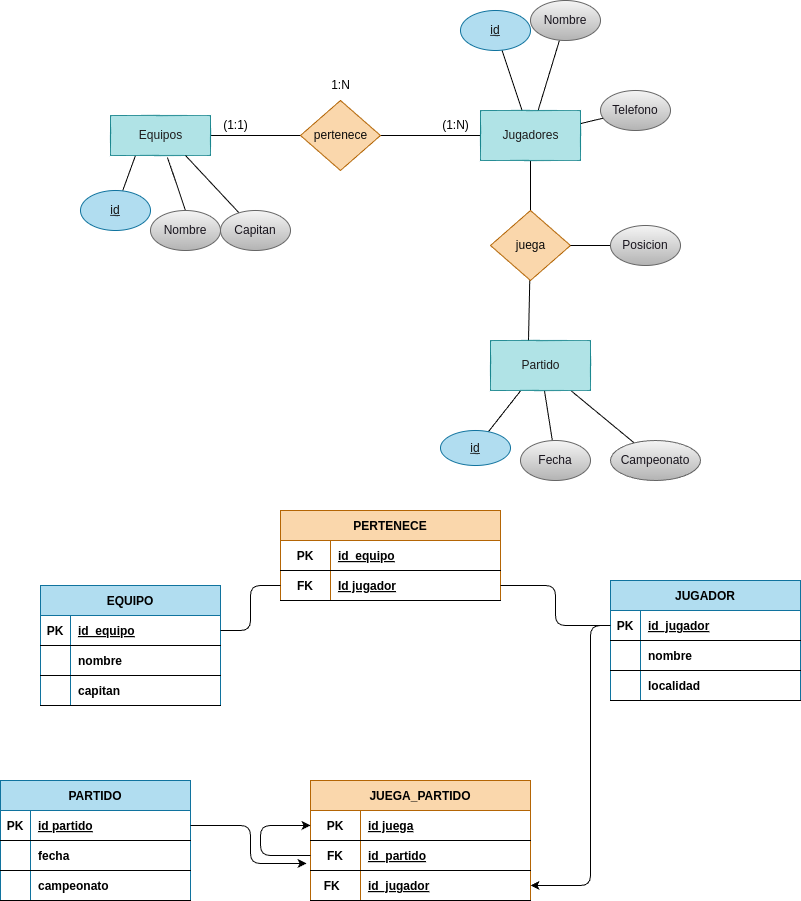

The diagram above was exported from draw.io. Its source (the exported page's mxGraphModel, read from the mxfile embedded in the PNG):
<mxGraphModel dx="1202" dy="808" grid="1" gridSize="10" guides="1" tooltips="1" connect="1" arrows="1" fold="1" page="1" pageScale="1" pageWidth="827" pageHeight="1169" math="0" shadow="0">
  <root>
    <mxCell id="0" />
    <mxCell id="1" parent="0" />
    <mxCell id="2" style="edgeStyle=none;html=1;entryX=0;entryY=0.5;entryDx=0;entryDy=0;endArrow=none;endFill=0;" edge="1" parent="1" source="4" target="6">
      <mxGeometry relative="1" as="geometry" />
    </mxCell>
    <mxCell id="3" style="edgeStyle=none;html=1;fontColor=#121111;endArrow=none;endFill=0;exitX=0.25;exitY=1;exitDx=0;exitDy=0;" edge="1" parent="1" source="4" target="14">
      <mxGeometry relative="1" as="geometry" />
    </mxCell>
    <mxCell id="4" value="&lt;font color=&quot;#1d1b1b&quot;&gt;Equipos&lt;/font&gt;" style="html=1;dashed=0;whitespace=wrap;fillColor=#b0e3e6;strokeColor=#0e8088;" vertex="1" parent="1">
      <mxGeometry x="130" y="235" width="100" height="40" as="geometry" />
    </mxCell>
    <mxCell id="5" style="edgeStyle=none;html=1;entryX=0;entryY=0.5;entryDx=0;entryDy=0;endArrow=none;endFill=0;" edge="1" parent="1" source="6" target="13">
      <mxGeometry relative="1" as="geometry" />
    </mxCell>
    <mxCell id="6" value="&lt;font color=&quot;#0a0a0a&quot;&gt;pertenece&lt;/font&gt;" style="shape=rhombus;html=1;dashed=0;whitespace=wrap;perimeter=rhombusPerimeter;fillColor=#fad7ac;strokeColor=#b46504;" vertex="1" parent="1">
      <mxGeometry x="320" y="220" width="80" height="70" as="geometry" />
    </mxCell>
    <mxCell id="7" value="1:N" style="text;html=1;align=center;verticalAlign=middle;resizable=0;points=[];autosize=1;strokeColor=none;fillColor=none;" vertex="1" parent="1">
      <mxGeometry x="340" y="190" width="40" height="30" as="geometry" />
    </mxCell>
    <mxCell id="8" value="(1:1)" style="text;html=1;align=center;verticalAlign=middle;resizable=0;points=[];autosize=1;strokeColor=none;fillColor=none;" vertex="1" parent="1">
      <mxGeometry x="230" y="230" width="50" height="30" as="geometry" />
    </mxCell>
    <mxCell id="9" style="edgeStyle=none;html=1;fontColor=#18141d;endArrow=none;endFill=0;" edge="1" parent="1" source="13" target="19">
      <mxGeometry relative="1" as="geometry" />
    </mxCell>
    <mxCell id="10" style="edgeStyle=none;html=1;fontColor=#18141d;endArrow=none;endFill=0;" edge="1" parent="1" source="13" target="20">
      <mxGeometry relative="1" as="geometry" />
    </mxCell>
    <mxCell id="11" style="edgeStyle=none;html=1;fontColor=#18141d;endArrow=none;endFill=0;" edge="1" parent="1" source="13" target="21">
      <mxGeometry relative="1" as="geometry" />
    </mxCell>
    <mxCell id="12" style="edgeStyle=none;html=1;entryX=0.5;entryY=0;entryDx=0;entryDy=0;endArrow=none;endFill=0;" edge="1" parent="1" source="13" target="24">
      <mxGeometry relative="1" as="geometry" />
    </mxCell>
    <mxCell id="13" value="&lt;font color=&quot;#1d1b1b&quot;&gt;Jugadores&lt;/font&gt;" style="html=1;dashed=0;whitespace=wrap;fillColor=#b0e3e6;strokeColor=#0e8088;" vertex="1" parent="1">
      <mxGeometry x="500" y="230" width="100" height="50" as="geometry" />
    </mxCell>
    <mxCell id="14" value="id" style="ellipse;whiteSpace=wrap;html=1;align=center;fontStyle=4;fillColor=#b1ddf0;strokeColor=#10739e;fontColor=#121111;" vertex="1" parent="1">
      <mxGeometry x="100" y="310" width="70" height="40" as="geometry" />
    </mxCell>
    <mxCell id="15" style="edgeStyle=none;html=1;exitX=0.5;exitY=0;exitDx=0;exitDy=0;fontColor=#18141d;endArrow=none;endFill=0;entryX=0.57;entryY=1.05;entryDx=0;entryDy=0;entryPerimeter=0;" edge="1" parent="1" source="17" target="4">
      <mxGeometry relative="1" as="geometry">
        <mxPoint x="230" y="300" as="targetPoint" />
      </mxGeometry>
    </mxCell>
    <mxCell id="16" value="" style="edgeStyle=none;html=1;fontColor=#18141d;endArrow=none;endFill=0;exitX=0.75;exitY=1;exitDx=0;exitDy=0;" edge="1" parent="1" source="4" target="18">
      <mxGeometry relative="1" as="geometry" />
    </mxCell>
    <mxCell id="17" value="&lt;font color=&quot;#18141d&quot;&gt;Nombre&lt;/font&gt;" style="ellipse;whiteSpace=wrap;html=1;align=center;fillColor=#f5f5f5;gradientColor=#b3b3b3;strokeColor=#666666;" vertex="1" parent="1">
      <mxGeometry x="170" y="330" width="70" height="40" as="geometry" />
    </mxCell>
    <mxCell id="18" value="&lt;font color=&quot;#18141d&quot;&gt;Capitan&lt;/font&gt;" style="ellipse;whiteSpace=wrap;html=1;align=center;fillColor=#f5f5f5;gradientColor=#b3b3b3;strokeColor=#666666;" vertex="1" parent="1">
      <mxGeometry x="240" y="330" width="70" height="40" as="geometry" />
    </mxCell>
    <mxCell id="19" value="id" style="ellipse;whiteSpace=wrap;html=1;align=center;fontStyle=4;fillColor=#b1ddf0;strokeColor=#10739e;fontColor=#121111;" vertex="1" parent="1">
      <mxGeometry x="480" y="130" width="70" height="40" as="geometry" />
    </mxCell>
    <mxCell id="20" value="&lt;font color=&quot;#18141d&quot;&gt;Nombre&lt;/font&gt;" style="ellipse;whiteSpace=wrap;html=1;align=center;fillColor=#f5f5f5;gradientColor=#b3b3b3;strokeColor=#666666;" vertex="1" parent="1">
      <mxGeometry x="550" y="120" width="70" height="40" as="geometry" />
    </mxCell>
    <mxCell id="21" value="&lt;font color=&quot;#18141d&quot;&gt;Telefono&lt;/font&gt;" style="ellipse;whiteSpace=wrap;html=1;align=center;fillColor=#f5f5f5;gradientColor=#b3b3b3;strokeColor=#666666;" vertex="1" parent="1">
      <mxGeometry x="620" y="210" width="70" height="40" as="geometry" />
    </mxCell>
    <mxCell id="22" value="(1:N)" style="text;html=1;align=center;verticalAlign=middle;resizable=0;points=[];autosize=1;strokeColor=none;fillColor=none;" vertex="1" parent="1">
      <mxGeometry x="450" y="230" width="50" height="30" as="geometry" />
    </mxCell>
    <mxCell id="23" style="edgeStyle=none;html=1;entryX=0.38;entryY=0;entryDx=0;entryDy=0;entryPerimeter=0;endArrow=none;endFill=0;" edge="1" parent="1" source="24" target="30">
      <mxGeometry relative="1" as="geometry" />
    </mxCell>
    <mxCell id="24" value="&lt;font color=&quot;#0a0a0a&quot;&gt;juega&lt;/font&gt;" style="shape=rhombus;html=1;dashed=0;whitespace=wrap;perimeter=rhombusPerimeter;fillColor=#fad7ac;strokeColor=#b46504;" vertex="1" parent="1">
      <mxGeometry x="510" y="330" width="80" height="70" as="geometry" />
    </mxCell>
    <mxCell id="25" style="edgeStyle=none;html=1;entryX=1;entryY=0.5;entryDx=0;entryDy=0;endArrow=none;endFill=0;" edge="1" parent="1" source="26" target="24">
      <mxGeometry relative="1" as="geometry" />
    </mxCell>
    <mxCell id="26" value="&lt;font color=&quot;#18141d&quot;&gt;Posicion&lt;/font&gt;" style="ellipse;whiteSpace=wrap;html=1;align=center;fillColor=#f5f5f5;gradientColor=#b3b3b3;strokeColor=#666666;" vertex="1" parent="1">
      <mxGeometry x="630" y="345" width="70" height="40" as="geometry" />
    </mxCell>
    <mxCell id="27" style="edgeStyle=none;html=1;fontColor=#18141d;endArrow=none;endFill=0;" edge="1" parent="1" source="30" target="31">
      <mxGeometry relative="1" as="geometry" />
    </mxCell>
    <mxCell id="28" style="edgeStyle=none;html=1;fontColor=#18141d;endArrow=none;endFill=0;" edge="1" parent="1" source="30" target="32">
      <mxGeometry relative="1" as="geometry" />
    </mxCell>
    <mxCell id="29" style="edgeStyle=none;html=1;fontColor=#18141d;endArrow=none;endFill=0;" edge="1" parent="1" source="30" target="33">
      <mxGeometry relative="1" as="geometry" />
    </mxCell>
    <mxCell id="30" value="&lt;font color=&quot;#1d1b1b&quot;&gt;Partido&lt;/font&gt;" style="html=1;dashed=0;whitespace=wrap;fillColor=#b0e3e6;strokeColor=#0e8088;" vertex="1" parent="1">
      <mxGeometry x="510" y="460" width="100" height="50" as="geometry" />
    </mxCell>
    <mxCell id="31" value="id" style="ellipse;whiteSpace=wrap;html=1;align=center;fontStyle=4;fillColor=#b1ddf0;strokeColor=#10739e;fontColor=#121111;" vertex="1" parent="1">
      <mxGeometry x="460" y="550" width="70" height="35" as="geometry" />
    </mxCell>
    <mxCell id="32" value="&lt;font color=&quot;#18141d&quot;&gt;Fecha&lt;br&gt;&lt;/font&gt;" style="ellipse;whiteSpace=wrap;html=1;align=center;fillColor=#f5f5f5;gradientColor=#b3b3b3;strokeColor=#666666;" vertex="1" parent="1">
      <mxGeometry x="540" y="560" width="70" height="40" as="geometry" />
    </mxCell>
    <mxCell id="33" value="&lt;font color=&quot;#18141d&quot;&gt;Campeonato&lt;/font&gt;" style="ellipse;whiteSpace=wrap;html=1;align=center;fillColor=#f5f5f5;gradientColor=#b3b3b3;strokeColor=#666666;" vertex="1" parent="1">
      <mxGeometry x="630" y="560" width="90" height="40" as="geometry" />
    </mxCell>
    <mxCell id="34" value="EQUIPO" style="shape=table;startSize=30;container=1;collapsible=1;childLayout=tableLayout;fixedRows=1;rowLines=0;fontStyle=1;align=center;resizeLast=1;fillColor=#b1ddf0;strokeColor=#10739e;fontColor=#000000;" vertex="1" parent="1">
      <mxGeometry x="60" y="705" width="180" height="120" as="geometry" />
    </mxCell>
    <mxCell id="35" value="" style="shape=tableRow;horizontal=0;startSize=0;swimlaneHead=0;swimlaneBody=0;fillColor=none;collapsible=0;dropTarget=0;points=[[0,0.5],[1,0.5]];portConstraint=eastwest;top=0;left=0;right=0;bottom=1;" vertex="1" parent="34">
      <mxGeometry y="30" width="180" height="30" as="geometry" />
    </mxCell>
    <mxCell id="36" value="PK" style="shape=partialRectangle;connectable=0;fillColor=none;top=0;left=0;bottom=0;right=0;fontStyle=1;overflow=hidden;" vertex="1" parent="35">
      <mxGeometry width="30" height="30" as="geometry">
        <mxRectangle width="30" height="30" as="alternateBounds" />
      </mxGeometry>
    </mxCell>
    <mxCell id="37" value="id_equipo" style="shape=partialRectangle;connectable=0;fillColor=none;top=0;left=0;bottom=0;right=0;align=left;spacingLeft=6;fontStyle=5;overflow=hidden;" vertex="1" parent="35">
      <mxGeometry x="30" width="150" height="30" as="geometry">
        <mxRectangle width="150" height="30" as="alternateBounds" />
      </mxGeometry>
    </mxCell>
    <mxCell id="78" style="shape=tableRow;horizontal=0;startSize=0;swimlaneHead=0;swimlaneBody=0;fillColor=none;collapsible=0;dropTarget=0;points=[[0,0.5],[1,0.5]];portConstraint=eastwest;top=0;left=0;right=0;bottom=1;" vertex="1" parent="34">
      <mxGeometry y="60" width="180" height="30" as="geometry" />
    </mxCell>
    <mxCell id="79" style="shape=partialRectangle;connectable=0;fillColor=none;top=0;left=0;bottom=0;right=0;fontStyle=1;overflow=hidden;" vertex="1" parent="78">
      <mxGeometry width="30" height="30" as="geometry">
        <mxRectangle width="30" height="30" as="alternateBounds" />
      </mxGeometry>
    </mxCell>
    <mxCell id="80" value="nombre" style="shape=partialRectangle;connectable=0;fillColor=none;top=0;left=0;bottom=0;right=0;align=left;spacingLeft=6;fontStyle=1;overflow=hidden;" vertex="1" parent="78">
      <mxGeometry x="30" width="150" height="30" as="geometry">
        <mxRectangle width="150" height="30" as="alternateBounds" />
      </mxGeometry>
    </mxCell>
    <mxCell id="75" style="shape=tableRow;horizontal=0;startSize=0;swimlaneHead=0;swimlaneBody=0;fillColor=none;collapsible=0;dropTarget=0;points=[[0,0.5],[1,0.5]];portConstraint=eastwest;top=0;left=0;right=0;bottom=1;" vertex="1" parent="34">
      <mxGeometry y="90" width="180" height="30" as="geometry" />
    </mxCell>
    <mxCell id="76" style="shape=partialRectangle;connectable=0;fillColor=none;top=0;left=0;bottom=0;right=0;fontStyle=1;overflow=hidden;" vertex="1" parent="75">
      <mxGeometry width="30" height="30" as="geometry">
        <mxRectangle width="30" height="30" as="alternateBounds" />
      </mxGeometry>
    </mxCell>
    <mxCell id="77" value="capitan" style="shape=partialRectangle;connectable=0;fillColor=none;top=0;left=0;bottom=0;right=0;align=left;spacingLeft=6;fontStyle=1;overflow=hidden;" vertex="1" parent="75">
      <mxGeometry x="30" width="150" height="30" as="geometry">
        <mxRectangle width="150" height="30" as="alternateBounds" />
      </mxGeometry>
    </mxCell>
    <mxCell id="38" value="PERTENECE" style="shape=table;startSize=30;container=1;collapsible=1;childLayout=tableLayout;fixedRows=1;rowLines=0;fontStyle=1;align=center;resizeLast=1;fillColor=#fad7ac;strokeColor=#b46504;fontColor=#000000;" vertex="1" parent="1">
      <mxGeometry x="300" y="630" width="220" height="90" as="geometry" />
    </mxCell>
    <mxCell id="39" value="" style="shape=tableRow;horizontal=0;startSize=0;swimlaneHead=0;swimlaneBody=0;fillColor=none;collapsible=0;dropTarget=0;points=[[0,0.5],[1,0.5]];portConstraint=eastwest;top=0;left=0;right=0;bottom=1;" vertex="1" parent="38">
      <mxGeometry y="30" width="220" height="30" as="geometry" />
    </mxCell>
    <mxCell id="40" value="PK" style="shape=partialRectangle;connectable=0;fillColor=none;top=0;left=0;bottom=0;right=0;fontStyle=1;overflow=hidden;" vertex="1" parent="39">
      <mxGeometry width="50" height="30" as="geometry">
        <mxRectangle width="50" height="30" as="alternateBounds" />
      </mxGeometry>
    </mxCell>
    <mxCell id="41" value="id_equipo" style="shape=partialRectangle;connectable=0;fillColor=none;top=0;left=0;bottom=0;right=0;align=left;spacingLeft=6;fontStyle=5;overflow=hidden;" vertex="1" parent="39">
      <mxGeometry x="50" width="170" height="30" as="geometry">
        <mxRectangle width="170" height="30" as="alternateBounds" />
      </mxGeometry>
    </mxCell>
    <mxCell id="42" style="shape=tableRow;horizontal=0;startSize=0;swimlaneHead=0;swimlaneBody=0;fillColor=none;collapsible=0;dropTarget=0;points=[[0,0.5],[1,0.5]];portConstraint=eastwest;top=0;left=0;right=0;bottom=1;" vertex="1" parent="38">
      <mxGeometry y="60" width="220" height="30" as="geometry" />
    </mxCell>
    <mxCell id="43" value="FK" style="shape=partialRectangle;connectable=0;fillColor=none;top=0;left=0;bottom=0;right=0;fontStyle=1;overflow=hidden;" vertex="1" parent="42">
      <mxGeometry width="50" height="30" as="geometry">
        <mxRectangle width="50" height="30" as="alternateBounds" />
      </mxGeometry>
    </mxCell>
    <mxCell id="44" value="Id jugador" style="shape=partialRectangle;connectable=0;fillColor=none;top=0;left=0;bottom=0;right=0;align=left;spacingLeft=6;fontStyle=5;overflow=hidden;" vertex="1" parent="42">
      <mxGeometry x="50" width="170" height="30" as="geometry">
        <mxRectangle width="170" height="30" as="alternateBounds" />
      </mxGeometry>
    </mxCell>
    <mxCell id="45" style="edgeStyle=orthogonalEdgeStyle;html=1;exitX=1;exitY=0.5;exitDx=0;exitDy=0;entryX=0;entryY=0.5;entryDx=0;entryDy=0;fontColor=#000000;endArrow=none;endFill=0;" edge="1" parent="1" source="35" target="42">
      <mxGeometry relative="1" as="geometry" />
    </mxCell>
    <mxCell id="46" style="edgeStyle=orthogonalEdgeStyle;html=1;fontColor=#000000;endArrow=none;endFill=0;exitX=0;exitY=0.5;exitDx=0;exitDy=0;" edge="1" parent="1" source="48" target="42">
      <mxGeometry relative="1" as="geometry" />
    </mxCell>
    <mxCell id="47" value="JUGADOR" style="shape=table;startSize=30;container=1;collapsible=1;childLayout=tableLayout;fixedRows=1;rowLines=0;fontStyle=1;align=center;resizeLast=1;fillColor=#b1ddf0;strokeColor=#10739e;fontColor=#000000;" vertex="1" parent="1">
      <mxGeometry x="630" y="700" width="190" height="120" as="geometry" />
    </mxCell>
    <mxCell id="48" value="" style="shape=tableRow;horizontal=0;startSize=0;swimlaneHead=0;swimlaneBody=0;fillColor=none;collapsible=0;dropTarget=0;points=[[0,0.5],[1,0.5]];portConstraint=eastwest;top=0;left=0;right=0;bottom=1;" vertex="1" parent="47">
      <mxGeometry y="30" width="190" height="30" as="geometry" />
    </mxCell>
    <mxCell id="49" value="PK" style="shape=partialRectangle;connectable=0;fillColor=none;top=0;left=0;bottom=0;right=0;fontStyle=1;overflow=hidden;" vertex="1" parent="48">
      <mxGeometry width="30" height="30" as="geometry">
        <mxRectangle width="30" height="30" as="alternateBounds" />
      </mxGeometry>
    </mxCell>
    <mxCell id="50" value="id_jugador" style="shape=partialRectangle;connectable=0;fillColor=none;top=0;left=0;bottom=0;right=0;align=left;spacingLeft=6;fontStyle=5;overflow=hidden;" vertex="1" parent="48">
      <mxGeometry x="30" width="160" height="30" as="geometry">
        <mxRectangle width="160" height="30" as="alternateBounds" />
      </mxGeometry>
    </mxCell>
    <mxCell id="51" style="shape=tableRow;horizontal=0;startSize=0;swimlaneHead=0;swimlaneBody=0;fillColor=none;collapsible=0;dropTarget=0;points=[[0,0.5],[1,0.5]];portConstraint=eastwest;top=0;left=0;right=0;bottom=1;" vertex="1" parent="47">
      <mxGeometry y="60" width="190" height="30" as="geometry" />
    </mxCell>
    <mxCell id="52" style="shape=partialRectangle;connectable=0;fillColor=none;top=0;left=0;bottom=0;right=0;fontStyle=1;overflow=hidden;" vertex="1" parent="51">
      <mxGeometry width="30" height="30" as="geometry">
        <mxRectangle width="30" height="30" as="alternateBounds" />
      </mxGeometry>
    </mxCell>
    <mxCell id="53" value="nombre" style="shape=partialRectangle;connectable=0;fillColor=none;top=0;left=0;bottom=0;right=0;align=left;spacingLeft=6;fontStyle=1;overflow=hidden;" vertex="1" parent="51">
      <mxGeometry x="30" width="160" height="30" as="geometry">
        <mxRectangle width="160" height="30" as="alternateBounds" />
      </mxGeometry>
    </mxCell>
    <mxCell id="54" style="shape=tableRow;horizontal=0;startSize=0;swimlaneHead=0;swimlaneBody=0;fillColor=none;collapsible=0;dropTarget=0;points=[[0,0.5],[1,0.5]];portConstraint=eastwest;top=0;left=0;right=0;bottom=1;" vertex="1" parent="47">
      <mxGeometry y="90" width="190" height="30" as="geometry" />
    </mxCell>
    <mxCell id="55" style="shape=partialRectangle;connectable=0;fillColor=none;top=0;left=0;bottom=0;right=0;fontStyle=1;overflow=hidden;" vertex="1" parent="54">
      <mxGeometry width="30" height="30" as="geometry">
        <mxRectangle width="30" height="30" as="alternateBounds" />
      </mxGeometry>
    </mxCell>
    <mxCell id="56" value="localidad" style="shape=partialRectangle;connectable=0;fillColor=none;top=0;left=0;bottom=0;right=0;align=left;spacingLeft=6;fontStyle=1;overflow=hidden;" vertex="1" parent="54">
      <mxGeometry x="30" width="160" height="30" as="geometry">
        <mxRectangle width="160" height="30" as="alternateBounds" />
      </mxGeometry>
    </mxCell>
    <mxCell id="57" value="PARTIDO" style="shape=table;startSize=30;container=1;collapsible=1;childLayout=tableLayout;fixedRows=1;rowLines=0;fontStyle=1;align=center;resizeLast=1;fillColor=#b1ddf0;strokeColor=#10739e;fontColor=#000000;" vertex="1" parent="1">
      <mxGeometry x="20" y="900" width="190" height="120" as="geometry" />
    </mxCell>
    <mxCell id="58" value="" style="shape=tableRow;horizontal=0;startSize=0;swimlaneHead=0;swimlaneBody=0;fillColor=none;collapsible=0;dropTarget=0;points=[[0,0.5],[1,0.5]];portConstraint=eastwest;top=0;left=0;right=0;bottom=1;" vertex="1" parent="57">
      <mxGeometry y="30" width="190" height="30" as="geometry" />
    </mxCell>
    <mxCell id="59" value="PK" style="shape=partialRectangle;connectable=0;fillColor=none;top=0;left=0;bottom=0;right=0;fontStyle=1;overflow=hidden;" vertex="1" parent="58">
      <mxGeometry width="30" height="30" as="geometry">
        <mxRectangle width="30" height="30" as="alternateBounds" />
      </mxGeometry>
    </mxCell>
    <mxCell id="60" value="id partido" style="shape=partialRectangle;connectable=0;fillColor=none;top=0;left=0;bottom=0;right=0;align=left;spacingLeft=6;fontStyle=5;overflow=hidden;" vertex="1" parent="58">
      <mxGeometry x="30" width="160" height="30" as="geometry">
        <mxRectangle width="160" height="30" as="alternateBounds" />
      </mxGeometry>
    </mxCell>
    <mxCell id="68" style="shape=tableRow;horizontal=0;startSize=0;swimlaneHead=0;swimlaneBody=0;fillColor=none;collapsible=0;dropTarget=0;points=[[0,0.5],[1,0.5]];portConstraint=eastwest;top=0;left=0;right=0;bottom=1;" vertex="1" parent="57">
      <mxGeometry y="60" width="190" height="30" as="geometry" />
    </mxCell>
    <mxCell id="69" style="shape=partialRectangle;connectable=0;fillColor=none;top=0;left=0;bottom=0;right=0;fontStyle=1;overflow=hidden;" vertex="1" parent="68">
      <mxGeometry width="30" height="30" as="geometry">
        <mxRectangle width="30" height="30" as="alternateBounds" />
      </mxGeometry>
    </mxCell>
    <mxCell id="70" value="fecha" style="shape=partialRectangle;connectable=0;fillColor=none;top=0;left=0;bottom=0;right=0;align=left;spacingLeft=6;fontStyle=1;overflow=hidden;" vertex="1" parent="68">
      <mxGeometry x="30" width="160" height="30" as="geometry">
        <mxRectangle width="160" height="30" as="alternateBounds" />
      </mxGeometry>
    </mxCell>
    <mxCell id="71" style="shape=tableRow;horizontal=0;startSize=0;swimlaneHead=0;swimlaneBody=0;fillColor=none;collapsible=0;dropTarget=0;points=[[0,0.5],[1,0.5]];portConstraint=eastwest;top=0;left=0;right=0;bottom=1;" vertex="1" parent="57">
      <mxGeometry y="90" width="190" height="30" as="geometry" />
    </mxCell>
    <mxCell id="72" style="shape=partialRectangle;connectable=0;fillColor=none;top=0;left=0;bottom=0;right=0;fontStyle=1;overflow=hidden;" vertex="1" parent="71">
      <mxGeometry width="30" height="30" as="geometry">
        <mxRectangle width="30" height="30" as="alternateBounds" />
      </mxGeometry>
    </mxCell>
    <mxCell id="73" value="campeonato" style="shape=partialRectangle;connectable=0;fillColor=none;top=0;left=0;bottom=0;right=0;align=left;spacingLeft=6;fontStyle=1;overflow=hidden;" vertex="1" parent="71">
      <mxGeometry x="30" width="160" height="30" as="geometry">
        <mxRectangle width="160" height="30" as="alternateBounds" />
      </mxGeometry>
    </mxCell>
    <mxCell id="81" value="JUEGA_PARTIDO" style="shape=table;startSize=30;container=1;collapsible=1;childLayout=tableLayout;fixedRows=1;rowLines=0;fontStyle=1;align=center;resizeLast=1;fillColor=#fad7ac;strokeColor=#b46504;fontColor=#000000;" vertex="1" parent="1">
      <mxGeometry x="330" y="900" width="220" height="120" as="geometry" />
    </mxCell>
    <mxCell id="82" value="" style="shape=tableRow;horizontal=0;startSize=0;swimlaneHead=0;swimlaneBody=0;fillColor=none;collapsible=0;dropTarget=0;points=[[0,0.5],[1,0.5]];portConstraint=eastwest;top=0;left=0;right=0;bottom=1;" vertex="1" parent="81">
      <mxGeometry y="30" width="220" height="30" as="geometry" />
    </mxCell>
    <mxCell id="83" value="PK" style="shape=partialRectangle;connectable=0;fillColor=none;top=0;left=0;bottom=0;right=0;fontStyle=1;overflow=hidden;" vertex="1" parent="82">
      <mxGeometry width="50" height="30" as="geometry">
        <mxRectangle width="50" height="30" as="alternateBounds" />
      </mxGeometry>
    </mxCell>
    <mxCell id="84" value="id juega" style="shape=partialRectangle;connectable=0;fillColor=none;top=0;left=0;bottom=0;right=0;align=left;spacingLeft=6;fontStyle=5;overflow=hidden;" vertex="1" parent="82">
      <mxGeometry x="50" width="170" height="30" as="geometry">
        <mxRectangle width="170" height="30" as="alternateBounds" />
      </mxGeometry>
    </mxCell>
    <mxCell id="85" style="shape=tableRow;horizontal=0;startSize=0;swimlaneHead=0;swimlaneBody=0;fillColor=none;collapsible=0;dropTarget=0;points=[[0,0.5],[1,0.5]];portConstraint=eastwest;top=0;left=0;right=0;bottom=1;" vertex="1" parent="81">
      <mxGeometry y="60" width="220" height="30" as="geometry" />
    </mxCell>
    <mxCell id="86" value="FK" style="shape=partialRectangle;connectable=0;fillColor=none;top=0;left=0;bottom=0;right=0;fontStyle=1;overflow=hidden;" vertex="1" parent="85">
      <mxGeometry width="50" height="30" as="geometry">
        <mxRectangle width="50" height="30" as="alternateBounds" />
      </mxGeometry>
    </mxCell>
    <mxCell id="87" value="id_partido" style="shape=partialRectangle;connectable=0;fillColor=none;top=0;left=0;bottom=0;right=0;align=left;spacingLeft=6;fontStyle=5;overflow=hidden;" vertex="1" parent="85">
      <mxGeometry x="50" width="170" height="30" as="geometry">
        <mxRectangle width="170" height="30" as="alternateBounds" />
      </mxGeometry>
    </mxCell>
    <mxCell id="89" style="shape=tableRow;horizontal=0;startSize=0;swimlaneHead=0;swimlaneBody=0;fillColor=none;collapsible=0;dropTarget=0;points=[[0,0.5],[1,0.5]];portConstraint=eastwest;top=0;left=0;right=0;bottom=1;" vertex="1" parent="81">
      <mxGeometry y="90" width="220" height="30" as="geometry" />
    </mxCell>
    <mxCell id="90" value="FK  " style="shape=partialRectangle;connectable=0;fillColor=none;top=0;left=0;bottom=0;right=0;fontStyle=1;overflow=hidden;" vertex="1" parent="89">
      <mxGeometry width="50" height="30" as="geometry">
        <mxRectangle width="50" height="30" as="alternateBounds" />
      </mxGeometry>
    </mxCell>
    <mxCell id="91" value="id_jugador" style="shape=partialRectangle;connectable=0;fillColor=none;top=0;left=0;bottom=0;right=0;align=left;spacingLeft=6;fontStyle=5;overflow=hidden;" vertex="1" parent="89">
      <mxGeometry x="50" width="170" height="30" as="geometry">
        <mxRectangle width="170" height="30" as="alternateBounds" />
      </mxGeometry>
    </mxCell>
    <mxCell id="88" style="edgeStyle=orthogonalEdgeStyle;html=1;entryX=0;entryY=0.5;entryDx=0;entryDy=0;" edge="1" parent="81" source="85" target="82">
      <mxGeometry relative="1" as="geometry">
        <mxPoint x="-150" y="60" as="targetPoint" />
        <Array as="points">
          <mxPoint x="-50" y="75" />
          <mxPoint x="-50" y="45" />
        </Array>
      </mxGeometry>
    </mxCell>
    <mxCell id="92" style="edgeStyle=orthogonalEdgeStyle;html=1;entryX=1;entryY=0.5;entryDx=0;entryDy=0;" edge="1" parent="1" source="48" target="89">
      <mxGeometry relative="1" as="geometry">
        <Array as="points">
          <mxPoint x="610" y="745" />
          <mxPoint x="610" y="1005" />
        </Array>
      </mxGeometry>
    </mxCell>
    <mxCell id="94" style="edgeStyle=orthogonalEdgeStyle;html=1;entryX=-0.018;entryY=0.767;entryDx=0;entryDy=0;entryPerimeter=0;" edge="1" parent="1" source="58" target="85">
      <mxGeometry relative="1" as="geometry" />
    </mxCell>
  </root>
</mxGraphModel>